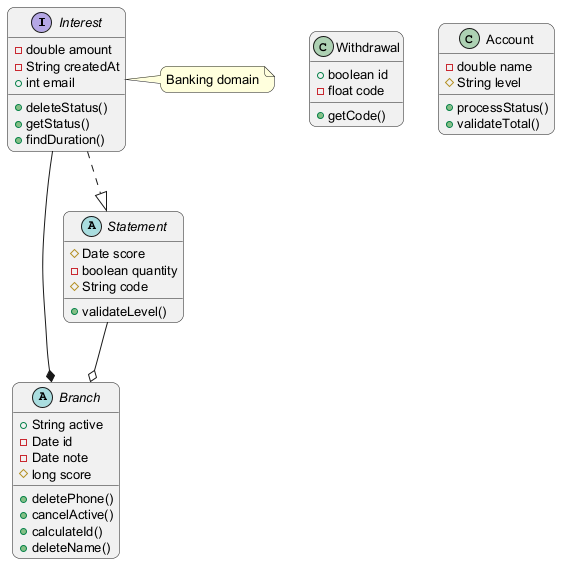

The diagram above was rendered by PlantUML. Its source (embedded in the PNG):
@startuml
skinparam backgroundColor #FFFFFF
skinparam roundCorner 15
skinparam defaultFontSize 13
interface Interest {
  -double amount
  -String createdAt
  +int email
  +deleteStatus()
  +getStatus()
  +findDuration()
}
abstract class Branch {
  +String active
  -Date id
  -Date note
  #long score
  +deletePhone()
  +cancelActive()
  +calculateId()
  +deleteName()
}
abstract class Statement {
  #Date score
  -boolean quantity
  #String code
  +validateLevel()
}
class Withdrawal {
  +boolean id
  -float code
  +getCode()
}
class Account {
  -double name
  #String level
  +processStatus()
  +validateTotal()
}
Statement --o Branch
Interest ..|> Statement
Interest --* Branch
note right of Interest : Banking domain
@enduml